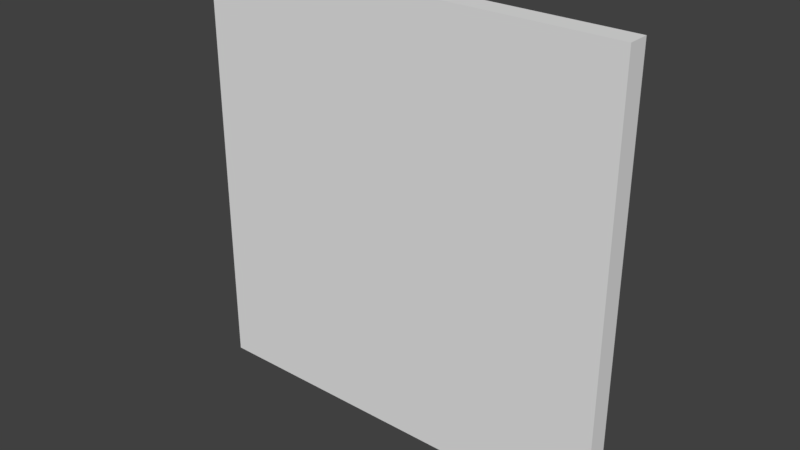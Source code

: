 # Source: ChurchWall_4x4x0.2.blend  (saved by Blender 2.79.0; exported with 4.5.12 LTS)
import bpy
from mathutils import Matrix  # noqa: F401  (used for matrix-valued properties, if any)

bpy.ops.wm.read_factory_settings(use_empty=True)
scene = bpy.context.scene
scene.name = 'Scene'

# ---- collections
col_collection_1 = bpy.data.collections.new('Collection 1'); scene.collection.children.link(col_collection_1)

# ---- world
world_world = bpy.data.worlds.new('World'); scene.world = world_world
world_world.color = (0.05088, 0.05088, 0.05088)
world_world.use_sun_shadow = False
world_world.sun_shadow_jitter_overblur = 0.0
world_world.cycles.sampling_method = 'MANUAL'

# ---- meshes
me_churchwall_4x4x0_2 = bpy.data.meshes.new('ChurchWall_4x4x0.2')
me_churchwall_4x4x0_2.from_pydata([(0.0, 0.0, 0.0), (4.0, 0.0, 0.0), (0.0, 4.0, 0.0), (4.0, 4.0, 0.0), (0.0, 0.0, -0.2), (4.0, 0.0, -0.2), (0.0, 4.0, -0.2), (4.0, 4.0, -0.2)], [], [(0, 1, 3, 2), (4, 6, 7, 5), (0, 2, 6, 4), (1, 0, 4, 5), (3, 1, 5, 7), (2, 3, 7, 6)])
me_churchwall_4x4x0_2.use_remesh_preserve_volume = False
me_churchwall_4x4x0_2.use_remesh_preserve_attributes = False
me_churchwall_4x4x0_2.use_mirror_vertex_groups = False
me_churchwall_4x4x0_2.update()

# ---- objects
ob_churchwall_4x4x0_2 = bpy.data.objects.new('ChurchWall_4x4x0.2', me_churchwall_4x4x0_2)

# ---- transforms, parenting, visibility, modifiers, constraints
ob_churchwall_4x4x0_2.location = (0.0, 0.0, 0.0)
ob_churchwall_4x4x0_2.rotation_euler = (1.571, -0.0, 0.0)
ob_churchwall_4x4x0_2.lineart.crease_threshold = 0.0

# ---- collection membership
col_collection_1.objects.link(ob_churchwall_4x4x0_2)

# ---- scene / render settings (as saved in the file)
scene.frame_start = 1; scene.frame_end = 250; scene.frame_set(1)
scene.render.engine = 'CYCLES'
scene.render.resolution_percentage = 50
scene.render.dither_intensity = 0.0
scene.cycles.use_denoising = False
scene.cycles.samples = 128
scene.cycles.sampling_pattern = 'TABULATED_SOBOL'
scene.cycles.use_adaptive_sampling = False
scene.cycles.use_light_tree = False
scene.cycles.blur_glossy = 0.0
scene.cycles.sample_clamp_indirect = 0.0
scene.view_settings.view_transform = 'Standard'
bpy.context.view_layer.update()

# ---- added for rendering (the .blend has no active camera and no usable light): camera, sun
cam_auto = bpy.data.cameras.new('AutoCamera')
cam_auto.lens = 50.0
cam_auto.sensor_width = 36.0
cam_auto.clip_end = 1000.0
ob_auto_camera = bpy.data.objects.new('AutoCamera', cam_auto)
scene.collection.objects.link(ob_auto_camera)
ob_auto_camera.location = (7.23713, -6.18456, 6.1897)
ob_auto_camera.rotation_euler = (1.09748, -7.21219e-08, 0.694738)
scene.camera = ob_auto_camera
light_auto_sun = bpy.data.lights.new('AutoSun', 'SUN')
light_auto_sun.energy = 3.0
light_auto_sun.angle = 0.0523599
ob_auto_sun = bpy.data.objects.new('AutoSun', light_auto_sun)
scene.collection.objects.link(ob_auto_sun)
ob_auto_sun.rotation_euler = (0.872665, 0.174533, 0.523599)
bpy.context.view_layer.update()
